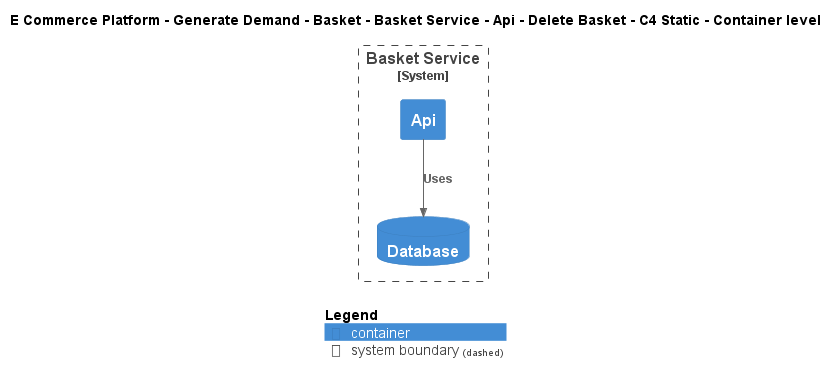

The diagram above was rendered by PlantUML. Its source (embedded in the PNG):
@startuml
!include ..\..\..\..\..\..\..\..\..\.c4s\C4_Container.puml

AddElementTag("c4interflow:lifecycle:new", $bgColor=green, $fontColor=#ffffff, $borderColor=green, $shadowing="False")
AddElementTag("c4interflow:lifecycle:changed", $bgColor=orange, $fontColor=#ffffff, $borderColor=orange, $shadowing="False")
AddElementTag("c4interflow:lifecycle:removed", $bgColor=red, $fontColor=#ffffff, $borderColor=red, $shadowing="False")

AddRelTag("c4interflow:lifecycle:new", $textColor=green, $lineColor=green)
AddRelTag("c4interflow:lifecycle:changed", $textColor=orange, $lineColor=orange)
AddRelTag("c4interflow:lifecycle:removed", $textColor=red, $lineColor=red)

SHOW_PERSON_PORTRAIT()
LAYOUT_TOP_DOWN()

skinparam linetype polyline

title E Commerce Platform - Generate Demand - Basket - Basket Service - Api - Delete Basket - C4 Static - Container level


System_Boundary(ECommercePlatform.GenerateDemand.Basket.SoftwareSystems.BasketService, "Basket Service") {
    Container(ECommercePlatform.GenerateDemand.Basket.SoftwareSystems.BasketService.Containers.Api, "Api", "", "")
    ContainerDb(ECommercePlatform.GenerateDemand.Basket.SoftwareSystems.BasketService.Containers.Database, "Database", "", "")
}

Rel(ECommercePlatform.GenerateDemand.Basket.SoftwareSystems.BasketService.Containers.Api, ECommercePlatform.GenerateDemand.Basket.SoftwareSystems.BasketService.Containers.Database, "Uses")


SHOW_LEGEND()
@enduml